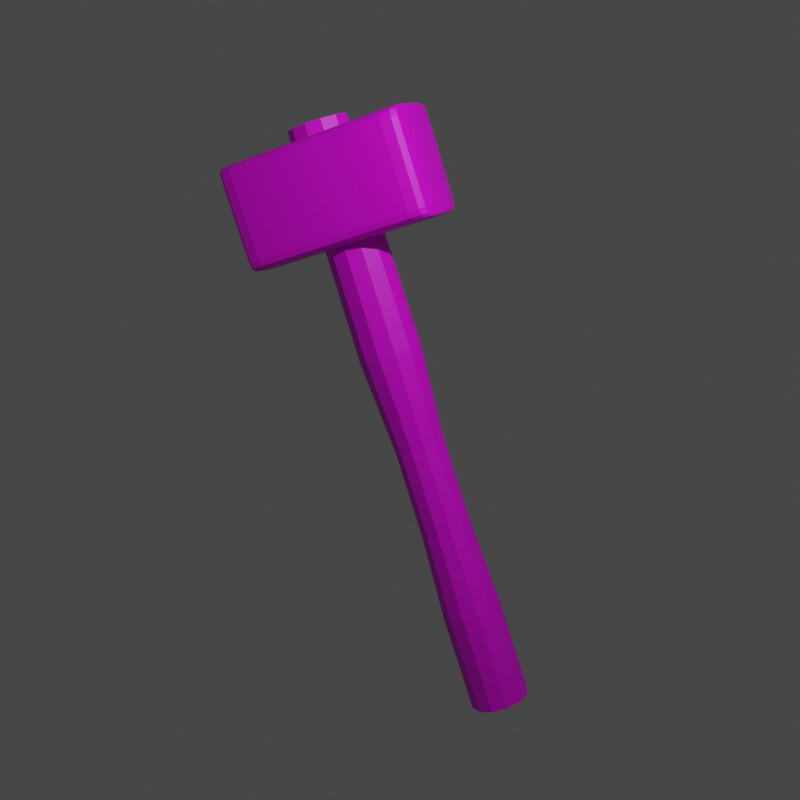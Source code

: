 # Source: hammer.blend  (saved by Blender 2.91.10; exported with 4.5.12 LTS)
import bpy
from mathutils import Matrix  # noqa: F401  (used for matrix-valued properties, if any)

bpy.ops.wm.read_factory_settings(use_empty=True)
scene = bpy.context.scene
scene.name = 'Scene'

# ---- collections
col_collection = bpy.data.collections.new('Collection'); scene.collection.children.link(col_collection)

# ---- images (referenced by path relative to the original .blend; pixels are not part of the script)
import os
ASSET_DIR = os.environ.get("B2B_ASSET_DIR", "")  # directory of the original .blend (textures are referenced by path, not embedded)
HERE = os.path.dirname(os.path.abspath(__file__))  # packed textures are extracted next to this script under _unpacked/

def load_image(name, relpath, width, height, colorspace="sRGB"):
    """Load a texture the original file referenced (path relative to the .blend, or extracted next to this script)."""
    p = next((c for c in (os.path.join(HERE, relpath), os.path.join(ASSET_DIR, relpath)) if relpath and os.path.exists(c)), "")
    if p:
        img = bpy.data.images.load(p, check_existing=True)
        img.name = name
    else:  # same state as the original file: an image datablock whose file is absent (Cycles renders it pink)
        img = bpy.data.images.new(name, width, height)
        img.source = "FILE"
        img.filepath = "//" + (relpath or name)
    img.colorspace_settings.name = colorspace
    return img
img_color_palette_png = load_image('color-palette.png', 'color-palette.png', 1024, 1024, 'sRGB')

# ---- materials (node trees are filled in below, after node groups)
mat_material_001 = bpy.data.materials.new('Material.001')
mat_material_001.use_transparent_shadow = False

# ---- material node trees
mat_material_001.use_nodes = True; mat_material_001.node_tree.nodes.clear()
_N = mat_material_001.node_tree.nodes; _L = mat_material_001.node_tree.links
n0 = _N.new('ShaderNodeBsdfPrincipled'); n0.name = 'Principled BSDF'; n0.location = (10, 300)
n0.distribution = 'GGX'
n0.subsurface_method = 'BURLEY'
n0.inputs[3].default_value = 1.45
n0.inputs[27].default_value = (0.0, 0.0, 0.0, 1.0)
n0.inputs[28].default_value = 1.0
n1 = _N.new('ShaderNodeOutputMaterial'); n1.name = 'Material Output'; n1.location = (300, 300)
n2 = _N.new('ShaderNodeTexImage'); n2.name = 'Image Texture'; n2.location = (-403, 233)
n2.image = img_color_palette_png
_L.new(n0.outputs[0], n1.inputs[0])
_L.new(n2.outputs[0], n0.inputs[0])
n1.is_active_output = True

# ---- world
world_world = bpy.data.worlds.new('World'); scene.world = world_world
world_world.use_nodes = True; world_world.node_tree.nodes.clear()
_N = world_world.node_tree.nodes; _L = world_world.node_tree.links
n0 = _N.new('ShaderNodeOutputWorld'); n0.name = 'World Output'; n0.location = (300, 300)
n1 = _N.new('ShaderNodeBackground'); n1.name = 'Background'; n1.location = (10, 300)
n1.inputs[0].default_value = (0.05088, 0.05088, 0.05088, 1.0)
_L.new(n1.outputs[0], n0.inputs[0])
n0.is_active_output = True
world_world.color = (0.05088, 0.05088, 0.05088)
world_world.use_sun_shadow = False
world_world.sun_shadow_jitter_overblur = 0.0

# ---- cameras
cam_camera = bpy.data.cameras.new('Camera')
cam_camera.clip_end = 100.0
cam_camera.ortho_scale = 7.314

# ---- lights
light_light = bpy.data.lights.new('Light', 'POINT')
light_light.transmission_factor = 0.0
light_light.energy = 1000.0
light_light.shadow_soft_size = 0.1
light_light.shadow_maximum_resolution = 0.006
light_light.use_absolute_resolution = True

# ---- meshes
me_cylinder = bpy.data.meshes.new('Cylinder')
me_cylinder.from_pydata([(0.0, 1.0, -10.0), (0.0, 1.0, 10.0), (0.5, 0.866, -10.0), (0.5, 0.866, 10.0), (0.866, 0.5, -10.0), (0.866, 0.5, 10.0), (1.0, -4.371e-08, -10.0), (1.0, -4.371e-08, 10.0), (0.866, -0.5, -10.0), (0.866, -0.5, 10.0), (0.5, -0.866, -10.0), (0.5, -0.866, 10.0), (1.51e-07, -1.0, -10.0), (1.51e-07, -1.0, 10.0), (-0.5, -0.866, -10.0), (-0.5, -0.866, 10.0), (-0.866, -0.5, -10.0), (-0.866, -0.5, 10.0), (-1.0, -4.649e-07, -10.0), (-1.0, -4.649e-07, 10.0), (-0.866, 0.5, -10.0), (-0.866, 0.5, 10.0), (-0.5, 0.866, -10.0), (-0.5, 0.866, 10.0), (0.0, 1.0, -6.667), (-3.579e-09, 0.8537, -3.755), (-3.922e-09, 0.8397, -0.8317), (1.29e-09, 1.053, 2.396), (0.0, 1.0, 6.667), (0.5, 0.866, 6.667), (0.5264, 0.9117, 2.396), (0.4199, 0.7272, -0.8317), (0.4269, 0.7394, -3.755), (0.5, 0.866, -6.667), (0.866, 0.5, 6.667), (0.9117, 0.5264, 2.396), (0.7272, 0.4199, -0.8317), (0.7394, 0.4269, -3.755), (0.866, 0.5, -6.667), (1.0, -4.371e-08, 6.667), (1.053, -3.795e-08, 2.396), (0.8397, -6.122e-08, -0.8317), (0.8537, -5.969e-08, -3.755), (1.0, -4.371e-08, -6.667), (0.866, -0.5, 6.667), (0.9117, -0.5264, 2.396), (0.7272, -0.4199, -0.8317), (0.7394, -0.4269, -3.755), (0.866, -0.5, -6.667), (0.5, -0.866, 6.667), (0.5264, -0.9117, 2.396), (0.4199, -0.7272, -0.8317), (0.4269, -0.7394, -3.755), (0.5, -0.866, -6.667), (1.51e-07, -1.0, 6.667), (1.602e-07, -1.053, 2.396), (1.229e-07, -0.8397, -0.8317), (1.253e-07, -0.8537, -3.755), (1.51e-07, -1.0, -6.667), (-0.5, -0.866, 6.667), (-0.5264, -0.9117, 2.396), (-0.4199, -0.7272, -0.8317), (-0.4269, -0.7394, -3.755), (-0.5, -0.866, -6.667), (-0.866, -0.5, 6.667), (-0.9117, -0.5264, 2.396), (-0.7272, -0.4199, -0.8317), (-0.7394, -0.4269, -3.755), (-0.866, -0.5, -6.667), (-1.0, -4.649e-07, 6.667), (-1.053, -4.814e-07, 2.396), (-0.8397, -4.149e-07, -0.8317), (-0.8537, -4.193e-07, -3.755), (-1.0, -4.649e-07, -6.667), (-0.866, 0.5, 6.667), (-0.9117, 0.5264, 2.396), (-0.7272, 0.4199, -0.8317), (-0.7394, 0.4269, -3.755), (-0.866, 0.5, -6.667), (-0.5, 0.866, 6.667), (-0.5264, 0.9117, 2.396), (-0.4199, 0.7272, -0.8317), (-0.4269, 0.7394, -3.755), (-0.5, 0.866, -6.667)], [], [(28, 1, 3, 29), (29, 3, 5, 34), (34, 5, 7, 39), (39, 7, 9, 44), (44, 9, 11, 49), (49, 11, 13, 54), (54, 13, 15, 59), (59, 15, 17, 64), (64, 17, 19, 69), (69, 19, 21, 74), (3, 1, 23, 21, 19, 17, 15, 13, 11, 9, 7, 5), (74, 21, 23, 79), (79, 23, 1, 28), (0, 2, 4, 6, 8, 10, 12, 14, 16, 18, 20, 22), (22, 83, 24, 0), (83, 82, 25, 24), (82, 81, 26, 25), (81, 80, 27, 26), (80, 79, 28, 27), (20, 78, 83, 22), (78, 77, 82, 83), (77, 76, 81, 82), (76, 75, 80, 81), (75, 74, 79, 80), (18, 73, 78, 20), (73, 72, 77, 78), (72, 71, 76, 77), (71, 70, 75, 76), (70, 69, 74, 75), (16, 68, 73, 18), (68, 67, 72, 73), (67, 66, 71, 72), (66, 65, 70, 71), (65, 64, 69, 70), (14, 63, 68, 16), (63, 62, 67, 68), (62, 61, 66, 67), (61, 60, 65, 66), (60, 59, 64, 65), (12, 58, 63, 14), (58, 57, 62, 63), (57, 56, 61, 62), (56, 55, 60, 61), (55, 54, 59, 60), (10, 53, 58, 12), (53, 52, 57, 58), (52, 51, 56, 57), (51, 50, 55, 56), (50, 49, 54, 55), (8, 48, 53, 10), (48, 47, 52, 53), (47, 46, 51, 52), (46, 45, 50, 51), (45, 44, 49, 50), (6, 43, 48, 8), (43, 42, 47, 48), (42, 41, 46, 47), (41, 40, 45, 46), (40, 39, 44, 45), (4, 38, 43, 6), (38, 37, 42, 43), (37, 36, 41, 42), (36, 35, 40, 41), (35, 34, 39, 40), (2, 33, 38, 4), (33, 32, 37, 38), (32, 31, 36, 37), (31, 30, 35, 36), (30, 29, 34, 35), (0, 24, 33, 2), (24, 25, 32, 33), (25, 26, 31, 32), (26, 27, 30, 31), (27, 28, 29, 30)])
_uv = me_cylinder.uv_layers.new(name='UVMap')
_uv.uv.foreach_set('vector', [0.8076, 0.56, 0.8076, 0.56, 0.8076, 0.56, 0.8076, 0.56, 0.8076, 0.56, 0.8076, 0.56, 0.8076, 0.56, 0.8076, 0.56, 0.8076, 0.56, 0.8076, 0.56, 0.8076, 0.56, 0.8076, 0.56, 0.8076, 0.56, 0.8076, 0.56, 0.8076, 0.56, 0.8076, 0.56, 0.8076, 0.56, 0.8076, 0.56, 0.8076, 0.56, 0.8076, 0.56, 0.8076, 0.56, 0.8076, 0.56, 0.8076, 0.56, 0.8076, 0.56, 0.8076, 0.56, 0.8076, 0.56, 0.8076, 0.56, 0.8076, 0.56, 0.8076, 0.56, 0.8076, 0.56, 0.8076, 0.56, 0.8076, 0.56, 0.8076, 0.56, 0.8076, 0.56, 0.8076, 0.56, 0.8076, 0.56, 0.8076, 0.56, 0.8076, 0.56, 0.8076, 0.56, 0.8076, 0.56, 0.8076, 0.56, 0.8076, 0.56, 0.8076, 0.56, 0.8076, 0.56, 0.8076, 0.56, 0.8076, 0.56, 0.8076, 0.56, 0.8076, 0.56, 0.8076, 0.56, 0.8076, 0.56, 0.8076, 0.56, 0.8076, 0.56, 0.8076, 0.56, 0.8076, 0.56, 0.8076, 0.56, 0.8076, 0.56, 0.8076, 0.56, 0.8076, 0.56, 0.8076, 0.56, 0.8076, 0.56, 0.8076, 0.56, 0.8076, 0.56, 0.8076, 0.56, 0.8076, 0.56, 0.8076, 0.56, 0.8076, 0.56, 0.8076, 0.56, 0.8076, 0.56, 0.8076, 0.56, 0.8076, 0.56, 0.8076, 0.56, 0.8076, 0.56, 0.8076, 0.56, 0.8076, 0.56, 0.8076, 0.56, 0.8076, 0.56, 0.8076, 0.56, 0.8076, 0.56, 0.8076, 0.56, 0.8076, 0.56, 0.8076, 0.56, 0.8076, 0.56, 0.8076, 0.56, 0.8076, 0.56, 0.8076, 0.56, 0.8076, 0.56, 0.8076, 0.56, 0.8076, 0.56, 0.8076, 0.56, 0.8076, 0.56, 0.8076, 0.56, 0.8076, 0.56, 0.8076, 0.56, 0.8076, 0.56, 0.8076, 0.56, 0.8076, 0.56, 0.8076, 0.56, 0.8076, 0.56, 0.8076, 0.56, 0.8076, 0.56, 0.8076, 0.56, 0.8076, 0.56, 0.8076, 0.56, 0.8076, 0.56, 0.8076, 0.56, 0.8076, 0.56, 0.8076, 0.56, 0.8076, 0.56, 0.8076, 0.56, 0.8076, 0.56, 0.8076, 0.56, 0.8076, 0.56, 0.8076, 0.56, 0.8076, 0.56, 0.8076, 0.56, 0.8076, 0.56, 0.8076, 0.56, 0.8076, 0.56, 0.8076, 0.56, 0.8076, 0.56, 0.8076, 0.56, 0.8076, 0.56, 0.8076, 0.56, 0.8076, 0.56, 0.8076, 0.56, 0.8076, 0.56, 0.8076, 0.56, 0.8076, 0.56, 0.8076, 0.56, 0.8076, 0.56, 0.8076, 0.56, 0.8076, 0.56, 0.8076, 0.56, 0.8076, 0.56, 0.8076, 0.56, 0.8076, 0.56, 0.8076, 0.56, 0.8076, 0.56, 0.8076, 0.56, 0.8076, 0.56, 0.8076, 0.56, 0.8076, 0.56, 0.8076, 0.56, 0.8076, 0.56, 0.8076, 0.56, 0.8076, 0.56, 0.8076, 0.56, 0.8076, 0.56, 0.8076, 0.56, 0.8076, 0.56, 0.8076, 0.56, 0.8076, 0.56, 0.8076, 0.56, 0.8076, 0.56, 0.8076, 0.56, 0.8076, 0.56, 0.8076, 0.56, 0.8076, 0.56, 0.8076, 0.56, 0.8076, 0.56, 0.8076, 0.56, 0.8076, 0.56, 0.8076, 0.56, 0.8076, 0.56, 0.8076, 0.56, 0.8076, 0.56, 0.8076, 0.56, 0.8076, 0.56, 0.8076, 0.56, 0.8076, 0.56, 0.8076, 0.56, 0.8076, 0.56, 0.8076, 0.56, 0.8076, 0.56, 0.8076, 0.56, 0.8076, 0.56, 0.8076, 0.56, 0.8076, 0.56, 0.8076, 0.56, 0.8076, 0.56, 0.8076, 0.56, 0.8076, 0.56, 0.8076, 0.56, 0.8076, 0.56, 0.8076, 0.56, 0.8076, 0.56, 0.8076, 0.56, 0.8076, 0.56, 0.8076, 0.56, 0.8076, 0.56, 0.8076, 0.56, 0.8076, 0.56, 0.8076, 0.56, 0.8076, 0.56, 0.8076, 0.56, 0.8076, 0.56, 0.8076, 0.56, 0.8076, 0.56, 0.8076, 0.56, 0.8076, 0.56, 0.8076, 0.56, 0.8076, 0.56, 0.8076, 0.56, 0.8076, 0.56, 0.8076, 0.56, 0.8076, 0.56, 0.8076, 0.56, 0.8076, 0.56, 0.8076, 0.56, 0.8076, 0.56, 0.8076, 0.56, 0.8076, 0.56, 0.8076, 0.56, 0.8076, 0.56, 0.8076, 0.56, 0.8076, 0.56, 0.8076, 0.56, 0.8076, 0.56, 0.8076, 0.56, 0.8076, 0.56, 0.8076, 0.56, 0.8076, 0.56, 0.8076, 0.56, 0.8076, 0.56, 0.8076, 0.56, 0.8076, 0.56, 0.8076, 0.56, 0.8076, 0.56, 0.8076, 0.56, 0.8076, 0.56, 0.8076, 0.56, 0.8076, 0.56, 0.8076, 0.56, 0.8076, 0.56, 0.8076, 0.56, 0.8076, 0.56, 0.8076, 0.56, 0.8076, 0.56, 0.8076, 0.56, 0.8076, 0.56, 0.8076, 0.56, 0.8076, 0.56, 0.8076, 0.56, 0.8076, 0.56, 0.8076, 0.56, 0.8076, 0.56, 0.8076, 0.56, 0.8076, 0.56, 0.8076, 0.56, 0.8076, 0.56, 0.8076, 0.56, 0.8076, 0.56, 0.8076, 0.56, 0.8076, 0.56, 0.8076, 0.56, 0.8076, 0.56, 0.8076, 0.56, 0.8076, 0.56, 0.8076, 0.56, 0.8076, 0.56, 0.8076, 0.56, 0.8076, 0.56, 0.8076, 0.56, 0.8076, 0.56, 0.8076, 0.56, 0.8076, 0.56, 0.8076, 0.56, 0.8076, 0.56, 0.8076, 0.56, 0.8076, 0.56, 0.8076, 0.56, 0.8076, 0.56, 0.8076, 0.56, 0.8076, 0.56, 0.8076, 0.56, 0.8076, 0.56, 0.8076, 0.56, 0.8076, 0.56, 0.8076, 0.56, 0.8076, 0.56, 0.8076, 0.56, 0.8076, 0.56, 0.8076, 0.56, 0.8076, 0.56, 0.8076, 0.56, 0.8076, 0.56, 0.8076, 0.56, 0.8076, 0.56, 0.8076, 0.56, 0.8076, 0.56, 0.8076, 0.56, 0.8076, 0.56, 0.8076, 0.56, 0.8076, 0.56, 0.8076, 0.56, 0.8076, 0.56, 0.8076, 0.56, 0.8076, 0.56, 0.8076, 0.56, 0.8076, 0.56, 0.8076, 0.56, 0.8076, 0.56, 0.8076, 0.56, 0.8076, 0.56, 0.8076, 0.56, 0.8076, 0.56, 0.8076, 0.56, 0.8076, 0.56, 0.8076, 0.56, 0.8076, 0.56, 0.8076, 0.56, 0.8076, 0.56])
me_cylinder.materials.append(mat_material_001)
me_cylinder.use_remesh_fix_poles = True
me_cylinder.use_remesh_preserve_attributes = False
me_cylinder.use_mirror_vertex_groups = False
me_cylinder.update()
me_cylinder_001 = bpy.data.meshes.new('Cylinder.001')
me_cylinder_001.from_pydata([(-2.939, -1.515, 6.389), (-2.939, -1.515, 9.641), (-2.939, 1.515, 6.389), (-2.939, 1.515, 9.641), (2.939, -1.515, 6.389), (2.939, -1.515, 9.641), (2.939, 1.515, 6.389), (2.939, 1.515, 9.641), (2.67, 1.515, 6.389), (-2.742, 1.515, 6.389), (-2.742, 1.515, 9.641), (2.67, 1.515, 9.641), (-2.742, -1.515, 6.389), (2.67, -1.515, 6.389), (2.67, -1.515, 9.641), (-2.742, -1.515, 9.641), (-2.939, -1.515, 6.625), (-2.939, -1.515, 9.439), (-2.939, 1.515, 9.439), (-2.939, 1.515, 6.625), (2.939, 1.515, 9.439), (2.939, 1.515, 6.625), (2.939, -1.515, 9.439), (2.939, -1.515, 6.625), (2.67, -1.515, 9.439), (2.67, -1.515, 6.625), (-2.742, -1.515, 9.439), (-2.742, -1.515, 6.625), (-2.742, 1.515, 9.439), (-2.742, 1.515, 6.625), (2.67, 1.515, 9.439), (2.67, 1.515, 6.625)], [], [(17, 1, 3, 18), (30, 11, 7, 20), (20, 7, 5, 22), (26, 15, 1, 17), (8, 6, 4, 13), (10, 3, 1, 15), (7, 11, 14, 5), (11, 10, 15, 14), (2, 9, 12, 0), (9, 8, 13, 12), (22, 5, 14, 24), (24, 14, 15, 26), (18, 3, 10, 28), (28, 10, 11, 30), (9, 29, 31, 8), (29, 28, 30, 31), (2, 19, 29, 9), (19, 18, 28, 29), (13, 25, 27, 12), (25, 24, 26, 27), (4, 23, 25, 13), (23, 22, 24, 25), (12, 27, 16, 0), (27, 26, 17, 16), (6, 21, 23, 4), (21, 20, 22, 23), (8, 31, 21, 6), (31, 30, 20, 21), (0, 16, 19, 2), (16, 17, 18, 19)])
_uv = me_cylinder_001.uv_layers.new(name='UVMap')
_uv.uv.foreach_set('vector', [0.9365, 0.9469, 0.9365, 0.9469, 0.9365, 0.9469, 0.9365, 0.9469, 0.9365, 0.9469, 0.9365, 0.9469, 0.9365, 0.9469, 0.9365, 0.9469, 0.9365, 0.9469, 0.9365, 0.9469, 0.9365, 0.9469, 0.9365, 0.9469, 0.9365, 0.9469, 0.9365, 0.9469, 0.9365, 0.9469, 0.9365, 0.9469, 0.9365, 0.9469, 0.9365, 0.9469, 0.9365, 0.9469, 0.9365, 0.9469, 0.9365, 0.9469, 0.9365, 0.9469, 0.9365, 0.9469, 0.9365, 0.9469, 0.9365, 0.9469, 0.9365, 0.9469, 0.9365, 0.9469, 0.9365, 0.9469, 0.9365, 0.9469, 0.9365, 0.9469, 0.9365, 0.9469, 0.9365, 0.9469, 0.9365, 0.9469, 0.9365, 0.9469, 0.9365, 0.9469, 0.9365, 0.9469, 0.9365, 0.9469, 0.9365, 0.9469, 0.9365, 0.9469, 0.9365, 0.9469, 0.9365, 0.9469, 0.9365, 0.9469, 0.9365, 0.9469, 0.9365, 0.9469, 0.9365, 0.9469, 0.9365, 0.9469, 0.9365, 0.9469, 0.9365, 0.9469, 0.9365, 0.9469, 0.9365, 0.9469, 0.9365, 0.9469, 0.9365, 0.9469, 0.9365, 0.9469, 0.9365, 0.9469, 0.9365, 0.9469, 0.9365, 0.9469, 0.9365, 0.9469, 0.9365, 0.9469, 0.9365, 0.9469, 0.9365, 0.9469, 0.9365, 0.9469, 0.9365, 0.9469, 0.9365, 0.9469, 0.9365, 0.9469, 0.9365, 0.9469, 0.9365, 0.9469, 0.9365, 0.9469, 0.9365, 0.9469, 0.9365, 0.9469, 0.9365, 0.9469, 0.9365, 0.9469, 0.9365, 0.9469, 0.9365, 0.9469, 0.9365, 0.9469, 0.9365, 0.9469, 0.9365, 0.9469, 0.9365, 0.9469, 0.9365, 0.9469, 0.9365, 0.9469, 0.9365, 0.9469, 0.9365, 0.9469, 0.9365, 0.9469, 0.9365, 0.9469, 0.9365, 0.9469, 0.9365, 0.9469, 0.9365, 0.9469, 0.9365, 0.9469, 0.9365, 0.9469, 0.9365, 0.9469, 0.9365, 0.9469, 0.9365, 0.9469, 0.9365, 0.9469, 0.9365, 0.9469, 0.9365, 0.9469, 0.9365, 0.9469, 0.9365, 0.9469, 0.9365, 0.9469, 0.9365, 0.9469, 0.9365, 0.9469, 0.9365, 0.9469, 0.9365, 0.9469, 0.9365, 0.9469, 0.9365, 0.9469, 0.9365, 0.9469, 0.9365, 0.9469, 0.9365, 0.9469, 0.9365, 0.9469, 0.9365, 0.9469, 0.9365, 0.9469, 0.9365, 0.9469, 0.9365, 0.9469, 0.9365, 0.9469, 0.9365, 0.9469, 0.9365, 0.9469, 0.9365, 0.9469, 0.9365, 0.9469, 0.9365, 0.9469, 0.9365, 0.9469, 0.9365, 0.9469, 0.9365, 0.9469])
me_cylinder_001.materials.append(mat_material_001)
me_cylinder_001.use_remesh_fix_poles = True
me_cylinder_001.use_remesh_preserve_attributes = False
me_cylinder_001.use_mirror_vertex_groups = False
me_cylinder_001.update()

# ---- objects
ob_light = bpy.data.objects.new('Light', light_light)
ob_camera = bpy.data.objects.new('Camera', cam_camera)
ob_cylinder = bpy.data.objects.new('Cylinder', me_cylinder)
ob_cylinder_001 = bpy.data.objects.new('Cylinder.001', me_cylinder_001)

# ---- transforms, parenting, visibility, modifiers, constraints
ob_light.location = (4.076, -4.019, 5.904)
ob_light.rotation_euler = (0.6503, 0.05522, 1.866)
ob_light.lock_rotations_4d = False
ob_light.empty_display_type = 'ARROWS'
ob_light.color = (0.0, 0.0, 0.0, 0.0)
ob_light.lineart.crease_threshold = 0.0
ob_camera.location = (4.595, -13.43, 4.07)
ob_camera.rotation_euler = (1.311, 0.01416, 0.3408)
ob_camera.lock_rotations_4d = False
ob_camera.empty_display_type = 'ARROWS'
ob_camera.color = (0.0, 0.0, 0.0, 0.0)
ob_camera.display_type = 'WIRE'
ob_camera.lineart.crease_threshold = 0.0
ob_cylinder.location = (-0.05421, 0.0, -0.008439)
ob_cylinder.rotation_euler = (0.0, -0.3089, 0.0)
ob_cylinder.scale = (0.406, 0.406, 0.406)
ob_cylinder.lineart.crease_threshold = 0.0
ob_cylinder_001.location = (0.05421, 0.0, -0.3482)
ob_cylinder_001.rotation_euler = (0.0, -0.3089, 0.0)
ob_cylinder_001.scale = (0.4426, 0.4426, 0.4426)
ob_cylinder_001.lineart.crease_threshold = 0.0
_m = ob_cylinder_001.modifiers.new('Subdivision', 'SUBSURF')
_m.uv_smooth = 'PRESERVE_CORNERS'

# ---- collection membership
col_collection.objects.link(ob_light)
col_collection.objects.link(ob_camera)
col_collection.objects.link(ob_cylinder)
col_collection.objects.link(ob_cylinder_001)

# ---- scene / render settings (as saved in the file)
scene.camera = ob_camera
scene.frame_start = 1; scene.frame_end = 250; scene.frame_set(1)
scene.render.engine = 'BLENDER_EEVEE_NEXT'
scene.render.resolution_x = 256
scene.render.resolution_y = 256
scene.render.film_transparent = True
scene.cycles.use_denoising = False
scene.cycles.samples = 128
scene.cycles.sampling_pattern = 'TABULATED_SOBOL'
scene.cycles.use_adaptive_sampling = False
scene.cycles.use_light_tree = False
scene.view_settings.view_transform = 'Filmic'
bpy.context.view_layer.update()
